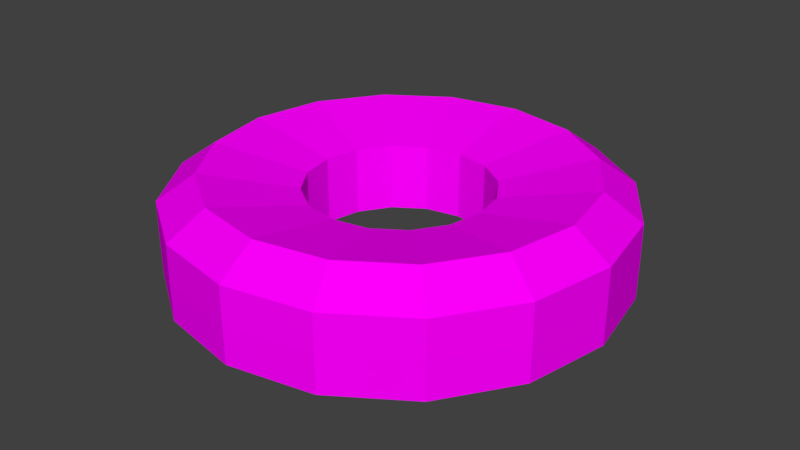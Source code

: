 # Source: tire.blend  (saved by Blender 2.79.0; exported with 4.5.12 LTS)
import bpy
from mathutils import Matrix  # noqa: F401  (used for matrix-valued properties, if any)

bpy.ops.wm.read_factory_settings(use_empty=True)
scene = bpy.context.scene
scene.name = 'Scene'

# ---- collections
col_collection_1 = bpy.data.collections.new('Collection 1'); scene.collection.children.link(col_collection_1)

# ---- images (referenced by path relative to the original .blend; pixels are not part of the script)
import os
ASSET_DIR = os.environ.get("B2B_ASSET_DIR", "")  # directory of the original .blend (textures are referenced by path, not embedded)
HERE = os.path.dirname(os.path.abspath(__file__))  # packed textures are extracted next to this script under _unpacked/

def load_image(name, relpath, width, height, colorspace="sRGB"):
    """Load a texture the original file referenced (path relative to the .blend, or extracted next to this script)."""
    p = next((c for c in (os.path.join(HERE, relpath), os.path.join(ASSET_DIR, relpath)) if relpath and os.path.exists(c)), "")
    if p:
        img = bpy.data.images.load(p, check_existing=True)
        img.name = name
    else:  # same state as the original file: an image datablock whose file is absent (Cycles renders it pink)
        img = bpy.data.images.new(name, width, height)
        img.source = "FILE"
        img.filepath = "//" + (relpath or name)
    img.colorspace_settings.name = colorspace
    return img
img_lowpolytexture_png = load_image('LowPolyTexture.png', 'LowPolyTexture.png', 1024, 1024, 'sRGB')

# ---- materials (node trees are filled in below, after node groups)
mat_main = bpy.data.materials.new('Main')
mat_main.alpha_threshold = 0.0
mat_main.roughness = 0.5

# ---- material node trees
mat_main.use_nodes = True; mat_main.node_tree.nodes.clear()
_N = mat_main.node_tree.nodes; _L = mat_main.node_tree.links
n0 = _N.new('ShaderNodeOutputMaterial'); n0.name = 'Material Output'; n0.location = (300, 300)
n1 = _N.new('ShaderNodeBsdfDiffuse'); n1.name = 'Diffuse BSDF'; n1.location = (10, 300)
n2 = _N.new('ShaderNodeTexImage'); n2.name = 'Image Texture'; n2.location = (-180, 300)
n2.width = 140
n2.image = img_lowpolytexture_png
_L.new(n1.outputs[0], n0.inputs[0])
_L.new(n2.outputs[0], n1.inputs[0])
n0.is_active_output = True

# ---- world
world_world = bpy.data.worlds.new('World'); scene.world = world_world
world_world.color = (0.05088, 0.05088, 0.05088)
world_world.use_sun_shadow = False
world_world.sun_shadow_jitter_overblur = 0.0
world_world.cycles.sampling_method = 'MANUAL'

# ---- meshes
me_vert_002 = bpy.data.meshes.new('Vert.002')
me_vert_002.from_pydata([(0.1366, 1.156e-07, 0.06697), (0.2779, 1.046e-07, 0.09562), (0.3329, 1.085e-07, 0.05656), (0.1366, 1.156e-07, -0.03439), (0.2779, 1.046e-07, -0.08627), (0.3329, 1.085e-07, -0.05656), (0.3333, 1.173e-07, -3.93e-11), (0.1262, 0.05226, 0.06697), (0.2568, 0.1064, 0.09562), (0.3075, 0.1274, 0.05656), (0.1262, 0.05226, -0.03439), (0.2568, 0.1064, -0.08627), (0.3075, 0.1274, -0.05656), (0.3079, 0.1275, -3.93e-11), (0.09657, 0.09657, 0.06697), (0.1965, 0.1965, 0.09562), (0.2354, 0.2354, 0.05656), (0.09657, 0.09657, -0.03439), (0.1965, 0.1965, -0.08627), (0.2354, 0.2354, -0.05656), (0.2357, 0.2357, -3.93e-11), (0.05226, 0.1262, 0.06697), (0.1064, 0.2568, 0.09562), (0.1274, 0.3075, 0.05656), (0.05226, 0.1262, -0.03439), (0.1064, 0.2568, -0.08627), (0.1274, 0.3075, -0.05656), (0.1275, 0.3079, -3.93e-11), (1.452e-07, 0.1366, 0.06697), (1.347e-07, 0.2779, 0.09562), (1.284e-07, 0.3329, 0.05656), (1.452e-07, 0.1366, -0.03439), (1.347e-07, 0.2779, -0.08627), (1.284e-07, 0.3329, -0.05656), (1.196e-07, 0.3333, -3.93e-11), (-0.05226, 0.1262, 0.06697), (-0.1064, 0.2568, 0.09562), (-0.1274, 0.3075, 0.05656), (-0.05226, 0.1262, -0.03439), (-0.1064, 0.2568, -0.08627), (-0.1274, 0.3075, -0.05656), (-0.1275, 0.3079, -3.93e-11), (-0.09657, 0.09657, 0.06697), (-0.1965, 0.1965, 0.09562), (-0.2354, 0.2354, 0.05656), (-0.09657, 0.09657, -0.03439), (-0.1965, 0.1965, -0.08627), (-0.2354, 0.2354, -0.05656), (-0.2357, 0.2357, -3.93e-11), (-0.1262, 0.05226, 0.06697), (-0.2568, 0.1064, 0.09562), (-0.3075, 0.1274, 0.05656), (-0.1262, 0.05226, -0.03439), (-0.2568, 0.1064, -0.08627), (-0.3075, 0.1274, -0.05656), (-0.3079, 0.1275, -3.93e-11), (-0.1366, 1.036e-07, 0.06697), (-0.2779, 8.835e-08, 0.09562), (-0.3329, 7.956e-08, 0.05656), (-0.1366, 1.036e-07, -0.03439), (-0.2779, 8.835e-08, -0.08627), (-0.3329, 7.956e-08, -0.05656), (-0.3333, 7.077e-08, -3.93e-11), (-0.1262, -0.05226, 0.06697), (-0.2568, -0.1064, 0.09562), (-0.3075, -0.1274, 0.05656), (-0.1262, -0.05226, -0.03439), (-0.2568, -0.1064, -0.08627), (-0.3075, -0.1274, -0.05656), (-0.3079, -0.1275, -3.93e-11), (-0.09657, -0.09657, 0.06697), (-0.1965, -0.1965, 0.09562), (-0.2354, -0.2354, 0.05656), (-0.09657, -0.09657, -0.03439), (-0.1965, -0.1965, -0.08627), (-0.2354, -0.2354, -0.05656), (-0.2357, -0.2357, -3.93e-11), (-0.05226, -0.1262, 0.06697), (-0.1064, -0.2568, 0.09562), (-0.1274, -0.3075, 0.05656), (-0.05226, -0.1262, -0.03439), (-0.1064, -0.2568, -0.08627), (-0.1274, -0.3075, -0.05656), (-0.1275, -0.3079, -3.93e-11), (1.528e-07, -0.1366, 0.06697), (1.421e-07, -0.2779, 0.09562), (1.468e-07, -0.3329, 0.05656), (1.528e-07, -0.1366, -0.03439), (1.421e-07, -0.2779, -0.08627), (1.468e-07, -0.3329, -0.05656), (1.555e-07, -0.3333, -3.93e-11), (0.05226, -0.1262, 0.06697), (0.1064, -0.2568, 0.09562), (0.1274, -0.3075, 0.05656), (0.05226, -0.1262, -0.03439), (0.1064, -0.2568, -0.08627), (0.1274, -0.3075, -0.05656), (0.1275, -0.3079, -3.93e-11), (0.09657, -0.09657, 0.06697), (0.1965, -0.1965, 0.09562), (0.2354, -0.2354, 0.05656), (0.09657, -0.09657, -0.03439), (0.1965, -0.1965, -0.08627), (0.2354, -0.2354, -0.05656), (0.2357, -0.2357, -3.93e-11), (0.1262, -0.05226, 0.06697), (0.2568, -0.1064, 0.09562), (0.3075, -0.1274, 0.05656), (0.1262, -0.05226, -0.03439), (0.2568, -0.1064, -0.08627), (0.3075, -0.1274, -0.05656), (0.3079, -0.1275, -3.93e-11)], [], [(0, 1, 8, 7), (7, 8, 15, 14), (14, 15, 22, 21), (21, 22, 29, 28), (28, 29, 36, 35), (35, 36, 43, 42), (42, 43, 50, 49), (49, 50, 57, 56), (56, 57, 64, 63), (63, 64, 71, 70), (70, 71, 78, 77), (77, 78, 85, 84), (84, 85, 92, 91), (91, 92, 99, 98), (98, 99, 106, 105), (105, 106, 1, 0), (1, 2, 9, 8), (8, 9, 16, 15), (15, 16, 23, 22), (22, 23, 30, 29), (29, 30, 37, 36), (36, 37, 44, 43), (43, 44, 51, 50), (50, 51, 58, 57), (57, 58, 65, 64), (64, 65, 72, 71), (71, 72, 79, 78), (78, 79, 86, 85), (85, 86, 93, 92), (92, 93, 100, 99), (99, 100, 107, 106), (106, 107, 2, 1), (2, 6, 13, 9), (9, 13, 20, 16), (16, 20, 27, 23), (23, 27, 34, 30), (30, 34, 41, 37), (37, 41, 48, 44), (44, 48, 55, 51), (51, 55, 62, 58), (58, 62, 69, 65), (65, 69, 76, 72), (72, 76, 83, 79), (79, 83, 90, 86), (86, 90, 97, 93), (93, 97, 104, 100), (100, 104, 111, 107), (107, 111, 6, 2), (3, 10, 11, 4), (10, 17, 18, 11), (17, 24, 25, 18), (24, 31, 32, 25), (31, 38, 39, 32), (38, 45, 46, 39), (45, 52, 53, 46), (52, 59, 60, 53), (59, 66, 67, 60), (66, 73, 74, 67), (73, 80, 81, 74), (80, 87, 88, 81), (87, 94, 95, 88), (94, 101, 102, 95), (101, 108, 109, 102), (108, 3, 4, 109), (4, 11, 12, 5), (11, 18, 19, 12), (18, 25, 26, 19), (25, 32, 33, 26), (32, 39, 40, 33), (39, 46, 47, 40), (46, 53, 54, 47), (53, 60, 61, 54), (60, 67, 68, 61), (67, 74, 75, 68), (74, 81, 82, 75), (81, 88, 89, 82), (88, 95, 96, 89), (95, 102, 103, 96), (102, 109, 110, 103), (109, 4, 5, 110), (5, 12, 13, 6), (12, 19, 20, 13), (19, 26, 27, 20), (26, 33, 34, 27), (33, 40, 41, 34), (40, 47, 48, 41), (47, 54, 55, 48), (54, 61, 62, 55), (61, 68, 69, 62), (68, 75, 76, 69), (75, 82, 83, 76), (82, 89, 90, 83), (89, 96, 97, 90), (96, 103, 104, 97), (103, 110, 111, 104), (110, 5, 6, 111), (105, 0, 3, 108), (0, 7, 10, 3), (7, 14, 17, 10), (14, 21, 24, 17), (21, 28, 31, 24), (28, 35, 38, 31), (35, 42, 45, 38), (42, 49, 52, 45), (49, 56, 59, 52), (56, 63, 66, 59), (63, 70, 73, 66), (70, 77, 80, 73), (77, 84, 87, 80), (98, 105, 108, 101), (91, 98, 101, 94), (84, 91, 94, 87)])
_uv = me_vert_002.uv_layers.new(name='UVMap')
_uv.uv.foreach_set('vector', [0.05736, 0.8154, 0.05736, 0.8154, 0.05736, 0.8154, 0.05736, 0.8154, 0.06666, 0.8123, 0.06666, 0.8123, 0.06666, 0.8123, 0.06666, 0.8123, 0.06666, 0.8123, 0.06666, 0.8123, 0.06666, 0.8123, 0.06666, 0.8123, 0.06666, 0.8123, 0.06666, 0.8123, 0.06666, 0.8123, 0.06666, 0.8123, 0.06666, 0.8123, 0.06666, 0.8123, 0.06666, 0.8123, 0.06666, 0.8123, 0.06666, 0.8123, 0.06666, 0.8123, 0.06666, 0.8123, 0.06666, 0.8123, 0.06666, 0.8123, 0.06666, 0.8123, 0.06666, 0.8123, 0.06666, 0.8123, 0.06666, 0.8123, 0.06666, 0.8123, 0.06666, 0.8123, 0.06666, 0.8123, 0.06666, 0.8123, 0.06666, 0.8123, 0.06666, 0.8123, 0.06666, 0.8123, 0.06666, 0.8123, 0.06666, 0.8123, 0.06666, 0.8123, 0.06666, 0.8123, 0.06666, 0.8123, 0.06666, 0.8123, 0.06666, 0.8123, 0.06666, 0.8123, 0.06666, 0.8123, 0.06666, 0.8123, 0.06666, 0.8123, 0.06666, 0.8123, 0.06666, 0.8123, 0.06666, 0.8123, 0.06666, 0.8123, 0.06666, 0.8123, 0.06666, 0.8123, 0.06666, 0.8123, 0.06666, 0.8123, 0.06666, 0.8123, 0.06666, 0.8123, 0.06666, 0.8123, 0.06666, 0.8123, 0.06666, 0.8123, 0.06666, 0.8123, 0.06666, 0.8123, 0.06666, 0.8123, 0.06666, 0.8123, 0.06666, 0.8123, 0.06666, 0.8123, 0.06666, 0.8123, 0.06666, 0.8123, 0.06666, 0.8123, 0.06666, 0.8123, 0.06666, 0.8123, 0.06666, 0.8123, 0.06666, 0.8123, 0.06666, 0.8123, 0.06666, 0.8123, 0.06666, 0.8123, 0.06666, 0.8123, 0.06666, 0.8123, 0.06666, 0.8123, 0.06666, 0.8123, 0.06666, 0.8123, 0.06666, 0.8123, 0.06666, 0.8123, 0.06666, 0.8123, 0.06666, 0.8123, 0.06666, 0.8123, 0.06666, 0.8123, 0.06666, 0.8123, 0.06666, 0.8123, 0.06666, 0.8123, 0.06666, 0.8123, 0.06666, 0.8123, 0.06666, 0.8123, 0.06666, 0.8123, 0.06666, 0.8123, 0.06666, 0.8123, 0.06666, 0.8123, 0.06666, 0.8123, 0.06666, 0.8123, 0.06666, 0.8123, 0.06666, 0.8123, 0.06666, 0.8123, 0.06666, 0.8123, 0.06666, 0.8123, 0.06666, 0.8123, 0.06666, 0.8123, 0.06666, 0.8123, 0.06666, 0.8123, 0.06666, 0.8123, 0.06666, 0.8123, 0.06666, 0.8123, 0.06666, 0.8123, 0.06666, 0.8123, 0.06666, 0.8123, 0.06666, 0.8123, 0.06666, 0.8123, 0.06666, 0.8123, 0.06666, 0.8123, 0.06666, 0.8123, 0.06666, 0.8123, 0.06666, 0.8123, 0.06666, 0.8123, 0.06666, 0.8123, 0.06666, 0.8123, 0.06666, 0.8123, 0.06666, 0.8123, 0.06666, 0.8123, 0.06666, 0.8123, 0.06666, 0.8123, 0.06666, 0.8123, 0.06666, 0.8123, 0.06666, 0.8123, 0.06666, 0.8123, 0.06666, 0.8123, 0.06666, 0.8123, 0.06666, 0.8123, 0.06666, 0.8123, 0.06666, 0.8123, 0.06666, 0.8123, 0.06666, 0.8123, 0.06666, 0.8123, 0.06666, 0.8123, 0.06666, 0.8123, 0.06666, 0.8123, 0.06666, 0.8123, 0.06666, 0.8123, 0.06666, 0.8123, 0.06666, 0.8123, 0.06666, 0.8123, 0.06666, 0.8123, 0.06666, 0.8123, 0.06666, 0.8123, 0.06666, 0.8123, 0.06666, 0.8123, 0.06666, 0.8123, 0.06666, 0.8123, 0.06666, 0.8123, 0.06666, 0.8123, 0.06666, 0.8123, 0.06666, 0.8123, 0.06666, 0.8123, 0.06666, 0.8123, 0.06666, 0.8123, 0.06666, 0.8123, 0.06666, 0.8123, 0.06666, 0.8123, 0.06666, 0.8123, 0.06666, 0.8123, 0.06666, 0.8123, 0.06666, 0.8123, 0.06666, 0.8123, 0.06666, 0.8123, 0.06666, 0.8123, 0.06666, 0.8123, 0.06666, 0.8123, 0.06666, 0.8123, 0.06666, 0.8123, 0.06666, 0.8123, 0.06666, 0.8123, 0.06666, 0.8123, 0.06666, 0.8123, 0.06666, 0.8123, 0.06666, 0.8123, 0.06666, 0.8123, 0.06666, 0.8123, 0.06666, 0.8123, 0.06666, 0.8123, 0.06666, 0.8123, 0.06666, 0.8123, 0.06666, 0.8123, 0.06666, 0.8123, 0.06666, 0.8123, 0.05736, 0.8154, 0.05736, 0.8154, 0.05736, 0.8154, 0.05736, 0.8154, 0.05736, 0.8154, 0.05736, 0.8154, 0.05736, 0.8154, 0.05736, 0.8154, 0.05736, 0.8154, 0.05736, 0.8154, 0.05736, 0.8154, 0.05736, 0.8154, 0.05736, 0.8154, 0.05736, 0.8154, 0.05736, 0.8154, 0.05736, 0.8154, 0.05736, 0.8154, 0.05736, 0.8154, 0.05736, 0.8154, 0.05736, 0.8154, 0.05736, 0.8154, 0.05736, 0.8154, 0.05736, 0.8154, 0.05736, 0.8154, 0.05736, 0.8154, 0.05736, 0.8154, 0.05736, 0.8154, 0.05736, 0.8154, 0.05736, 0.8154, 0.05736, 0.8154, 0.05736, 0.8154, 0.05736, 0.8154, 0.05736, 0.8154, 0.05736, 0.8154, 0.05736, 0.8154, 0.05736, 0.8154, 0.05736, 0.8154, 0.05736, 0.8154, 0.05736, 0.8154, 0.05736, 0.8154, 0.05736, 0.8154, 0.05736, 0.8154, 0.05736, 0.8154, 0.05736, 0.8154, 0.05736, 0.8154, 0.05736, 0.8154, 0.05736, 0.8154, 0.05736, 0.8154, 0.05736, 0.8154, 0.05736, 0.8154, 0.05736, 0.8154, 0.05736, 0.8154, 0.05736, 0.8154, 0.05736, 0.8154, 0.05736, 0.8154, 0.05736, 0.8154, 0.05736, 0.8154, 0.05736, 0.8154, 0.05736, 0.8154, 0.05736, 0.8154, 0.05736, 0.8154, 0.05736, 0.8154, 0.05736, 0.8154, 0.05736, 0.8154, 0.05736, 0.8154, 0.05736, 0.8154, 0.05736, 0.8154, 0.05736, 0.8154, 0.05736, 0.8154, 0.05736, 0.8154, 0.05736, 0.8154, 0.05736, 0.8154, 0.05736, 0.8154, 0.05736, 0.8154, 0.05736, 0.8154, 0.05736, 0.8154, 0.05736, 0.8154, 0.05736, 0.8154, 0.05736, 0.8154, 0.05736, 0.8154, 0.05736, 0.8154, 0.05736, 0.8154, 0.05736, 0.8154, 0.05736, 0.8154, 0.05736, 0.8154, 0.05736, 0.8154, 0.05736, 0.8154, 0.05736, 0.8154, 0.05736, 0.8154, 0.05736, 0.8154, 0.05736, 0.8154, 0.05736, 0.8154, 0.05736, 0.8154, 0.05736, 0.8154, 0.05736, 0.8154, 0.05736, 0.8154, 0.05736, 0.8154, 0.05736, 0.8154, 0.05736, 0.8154, 0.05736, 0.8154, 0.05736, 0.8154, 0.05736, 0.8154, 0.05736, 0.8154, 0.05736, 0.8154, 0.05736, 0.8154, 0.05736, 0.8154, 0.05736, 0.8154, 0.05736, 0.8154, 0.05736, 0.8154, 0.05736, 0.8154, 0.05736, 0.8154, 0.05736, 0.8154, 0.05736, 0.8154, 0.05736, 0.8154, 0.05736, 0.8154, 0.05736, 0.8154, 0.05736, 0.8154, 0.05736, 0.8154, 0.05736, 0.8154, 0.05736, 0.8154, 0.05736, 0.8154, 0.05736, 0.8154, 0.05736, 0.8154, 0.05736, 0.8154, 0.05736, 0.8154, 0.05736, 0.8154, 0.05736, 0.8154, 0.05736, 0.8154, 0.06666, 0.8123, 0.06666, 0.8123, 0.06666, 0.8123, 0.06666, 0.8123, 0.06666, 0.8123, 0.06666, 0.8123, 0.06666, 0.8123, 0.06666, 0.8123, 0.05736, 0.8154, 0.05736, 0.8154, 0.05736, 0.8154, 0.05736, 0.8154, 0.06666, 0.8123, 0.06666, 0.8123, 0.06666, 0.8123, 0.06666, 0.8123, 0.06666, 0.8123, 0.06666, 0.8123, 0.06666, 0.8123, 0.06666, 0.8123, 0.06666, 0.8123, 0.06666, 0.8123, 0.06666, 0.8123, 0.06666, 0.8123, 0.06666, 0.8123, 0.06666, 0.8123, 0.06666, 0.8123, 0.06666, 0.8123, 0.06666, 0.8123, 0.06666, 0.8123, 0.06666, 0.8123, 0.06666, 0.8123, 0.06666, 0.8123, 0.06666, 0.8123, 0.06666, 0.8123, 0.06666, 0.8123, 0.06666, 0.8123, 0.06666, 0.8123, 0.06666, 0.8123, 0.06666, 0.8123, 0.06666, 0.8123, 0.06666, 0.8123, 0.06666, 0.8123, 0.06666, 0.8123, 0.06666, 0.8123, 0.06666, 0.8123, 0.06666, 0.8123, 0.06666, 0.8123, 0.06666, 0.8123, 0.06666, 0.8123, 0.06666, 0.8123, 0.06666, 0.8123, 0.06666, 0.8123, 0.06666, 0.8123, 0.06666, 0.8123, 0.06666, 0.8123, 0.05736, 0.8154, 0.05736, 0.8154, 0.05736, 0.8154, 0.05736, 0.8154, 0.06666, 0.8123, 0.06666, 0.8123, 0.06666, 0.8123, 0.06666, 0.8123, 0.06666, 0.8123, 0.06666, 0.8123, 0.06666, 0.8123, 0.06666, 0.8123, 0.06666, 0.8123, 0.06666, 0.8123, 0.06666, 0.8123, 0.06666, 0.8123, 0.06666, 0.8123, 0.06666, 0.8123, 0.06666, 0.8123, 0.06666, 0.8123, 0.06666, 0.8123, 0.06666, 0.8123, 0.06666, 0.8123, 0.06666, 0.8123, 0.06666, 0.8123, 0.06666, 0.8123, 0.06666, 0.8123, 0.06666, 0.8123, 0.06666, 0.8123, 0.06666, 0.8123, 0.06666, 0.8123, 0.06666, 0.8123, 0.06666, 0.8123, 0.06666, 0.8123, 0.06666, 0.8123, 0.06666, 0.8123, 0.06666, 0.8123, 0.06666, 0.8123, 0.06666, 0.8123, 0.06666, 0.8123, 0.06666, 0.8123, 0.06666, 0.8123, 0.06666, 0.8123, 0.06666, 0.8123, 0.06666, 0.8123, 0.06666, 0.8123, 0.06666, 0.8123, 0.06666, 0.8123, 0.06666, 0.8123, 0.06666, 0.8123, 0.06666, 0.8123, 0.06666, 0.8123, 0.06666, 0.8123, 0.06666, 0.8123, 0.06666, 0.8123, 0.06666, 0.8123, 0.06666, 0.8123, 0.06666, 0.8123, 0.06666, 0.8123, 0.06666, 0.8123, 0.06666, 0.8123, 0.06666, 0.8123, 0.06666, 0.8123, 0.06666, 0.8123, 0.06666, 0.8123, 0.06666, 0.8123, 0.06666, 0.8123, 0.06666, 0.8123, 0.08335, 0.8349, 0.04962, 0.8349, 0.04962, 0.7914, 0.08335, 0.7914])
me_vert_002.materials.append(mat_main)
me_vert_002.use_remesh_preserve_volume = False
me_vert_002.use_remesh_preserve_attributes = False
me_vert_002.use_mirror_vertex_groups = False
me_vert_002.update()

# ---- objects
ob_vert_002 = bpy.data.objects.new('Vert.002', me_vert_002)

# ---- transforms, parenting, visibility, modifiers, constraints
ob_vert_002.location = (0.0, 0.0, 0.0)
ob_vert_002.scale = (0.9743, 0.9743, 0.9743)
ob_vert_002.lineart.crease_threshold = 0.0

# ---- collection membership
col_collection_1.objects.link(ob_vert_002)

# ---- scene / render settings (as saved in the file)
scene.frame_start = 1; scene.frame_end = 250; scene.frame_set(1)
scene.render.engine = 'CYCLES'
scene.render.resolution_percentage = 50
scene.render.dither_intensity = 0.0
scene.cycles.use_denoising = False
scene.cycles.samples = 128
scene.cycles.sampling_pattern = 'TABULATED_SOBOL'
scene.cycles.use_adaptive_sampling = False
scene.cycles.use_light_tree = False
scene.cycles.blur_glossy = 0.0
scene.cycles.sample_clamp_indirect = 0.0
scene.view_settings.view_transform = 'Standard'
bpy.context.view_layer.update()

# ---- added for rendering (the .blend has no active camera and no usable light): camera, sun
cam_auto = bpy.data.cameras.new('AutoCamera')
cam_auto.lens = 50.0
cam_auto.sensor_width = 36.0
cam_auto.clip_end = 1000.0
ob_auto_camera = bpy.data.objects.new('AutoCamera', cam_auto)
scene.collection.objects.link(ob_auto_camera)
ob_auto_camera.location = (0.865468, -1.03856, 0.69693)
ob_auto_camera.rotation_euler = (1.09748, -7.21219e-08, 0.694738)
scene.camera = ob_auto_camera
light_auto_sun = bpy.data.lights.new('AutoSun', 'SUN')
light_auto_sun.energy = 3.0
light_auto_sun.angle = 0.0523599
ob_auto_sun = bpy.data.objects.new('AutoSun', light_auto_sun)
scene.collection.objects.link(ob_auto_sun)
ob_auto_sun.rotation_euler = (0.872665, 0.174533, 0.523599)
bpy.context.view_layer.update()
